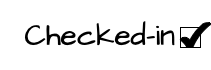

The diagram above was exported from draw.io. Its source (the exported page's mxGraphModel, read from the mxfile embedded in the PNG):
<mxGraphModel dx="454" dy="308" grid="1" gridSize="10" guides="1" tooltips="1" connect="1" arrows="1" fold="1" page="1" pageScale="1" pageWidth="850" pageHeight="1100" math="0" shadow="0">
  <root>
    <mxCell id="0" />
    <mxCell id="1" parent="0" />
    <mxCell id="qIUsAucsT-4z0WvCF9Uv-20" value="" style="whiteSpace=wrap;html=1;aspect=fixed;fillColor=none;" vertex="1" parent="1">
      <mxGeometry x="470" y="345" width="20" height="20" as="geometry" />
    </mxCell>
    <mxCell id="qIUsAucsT-4z0WvCF9Uv-19" value="&lt;font style=&quot;font-size: 30px;&quot; data-font-src=&quot;https://fonts.googleapis.com/css?family=Architects+Daughter&quot; face=&quot;Architects Daughter&quot;&gt;Checked-in&lt;/font&gt;" style="text;html=1;strokeColor=none;fillColor=none;align=center;verticalAlign=middle;whiteSpace=wrap;rounded=0;" vertex="1" parent="1">
      <mxGeometry x="290" y="317.5" width="200" height="70" as="geometry" />
    </mxCell>
    <mxCell id="qIUsAucsT-4z0WvCF9Uv-22" value="" style="verticalLabelPosition=bottom;verticalAlign=top;html=1;shape=mxgraph.basic.tick;strokeWidth=1;fillColor=#000000;" vertex="1" parent="1">
      <mxGeometry x="470" y="340" width="30" height="25" as="geometry" />
    </mxCell>
  </root>
</mxGraphModel>